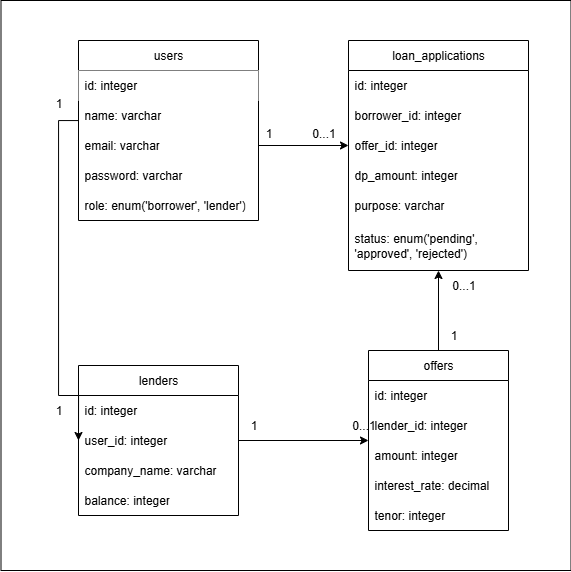

The diagram above was exported from draw.io. Its source (the exported page's mxGraphModel, read from the mxfile embedded in the PNG):
<mxGraphModel dx="98" dy="585" grid="1" gridSize="10" guides="1" tooltips="1" connect="1" arrows="1" fold="1" page="1" pageScale="1" pageWidth="827" pageHeight="1169" math="0" shadow="0">
  <root>
    <mxCell id="0" />
    <mxCell id="1" parent="0" />
    <mxCell id="tG5e9xKCp1j8-Jtugsny-23" value="" style="rounded=0;whiteSpace=wrap;html=1;" vertex="1" parent="1">
      <mxGeometry x="997.5" y="200" width="570" height="570" as="geometry" />
    </mxCell>
    <mxCell id="tG5e9xKCp1j8-Jtugsny-24" value="" style="group" vertex="1" connectable="0" parent="1">
      <mxGeometry x="1040" y="240" width="485" height="490" as="geometry" />
    </mxCell>
    <mxCell id="tG5e9xKCp1j8-Jtugsny-7" style="edgeStyle=orthogonalEdgeStyle;rounded=0;orthogonalLoop=1;jettySize=auto;html=1;entryX=0;entryY=0.5;entryDx=0;entryDy=0;" edge="1" parent="tG5e9xKCp1j8-Jtugsny-24" source="tbb_vlpHL-BNZaB5Q2Y7-1" target="SM91TOh49jutCGd3yjrs-3">
      <mxGeometry relative="1" as="geometry">
        <Array as="points">
          <mxPoint x="15" y="80" />
          <mxPoint x="15" y="355" />
        </Array>
      </mxGeometry>
    </mxCell>
    <mxCell id="tbb_vlpHL-BNZaB5Q2Y7-1" value="users" style="swimlane;fontStyle=0;childLayout=stackLayout;horizontal=1;startSize=30;horizontalStack=0;resizeParent=1;resizeParentMax=0;resizeLast=0;collapsible=1;marginBottom=0;whiteSpace=wrap;html=1;gradientColor=none;fillColor=none;" parent="tG5e9xKCp1j8-Jtugsny-24" vertex="1">
      <mxGeometry x="35" width="180" height="180" as="geometry" />
    </mxCell>
    <mxCell id="SM91TOh49jutCGd3yjrs-6" value="id: integer" style="text;strokeColor=none;fillColor=default;align=left;verticalAlign=middle;spacingLeft=4;spacingRight=4;overflow=hidden;points=[[0,0.5],[1,0.5]];portConstraint=eastwest;rotatable=0;whiteSpace=wrap;html=1;" parent="tbb_vlpHL-BNZaB5Q2Y7-1" vertex="1">
      <mxGeometry y="30" width="180" height="30" as="geometry" />
    </mxCell>
    <mxCell id="SM91TOh49jutCGd3yjrs-5" value="name: varchar" style="text;strokeColor=none;fillColor=none;align=left;verticalAlign=middle;spacingLeft=4;spacingRight=4;overflow=hidden;points=[[0,0.5],[1,0.5]];portConstraint=eastwest;rotatable=0;whiteSpace=wrap;html=1;" parent="tbb_vlpHL-BNZaB5Q2Y7-1" vertex="1">
      <mxGeometry y="60" width="180" height="30" as="geometry" />
    </mxCell>
    <mxCell id="tbb_vlpHL-BNZaB5Q2Y7-2" value="email: varchar" style="text;strokeColor=none;fillColor=none;align=left;verticalAlign=middle;spacingLeft=4;spacingRight=4;overflow=hidden;points=[[0,0.5],[1,0.5]];portConstraint=eastwest;rotatable=0;whiteSpace=wrap;html=1;" parent="tbb_vlpHL-BNZaB5Q2Y7-1" vertex="1">
      <mxGeometry y="90" width="180" height="30" as="geometry" />
    </mxCell>
    <mxCell id="tbb_vlpHL-BNZaB5Q2Y7-3" value="password: varchar" style="text;strokeColor=none;fillColor=none;align=left;verticalAlign=middle;spacingLeft=4;spacingRight=4;overflow=hidden;points=[[0,0.5],[1,0.5]];portConstraint=eastwest;rotatable=0;whiteSpace=wrap;html=1;" parent="tbb_vlpHL-BNZaB5Q2Y7-1" vertex="1">
      <mxGeometry y="120" width="180" height="30" as="geometry" />
    </mxCell>
    <mxCell id="tbb_vlpHL-BNZaB5Q2Y7-4" value="role: enum('borrower', 'lender')" style="text;strokeColor=none;fillColor=none;align=left;verticalAlign=middle;spacingLeft=4;spacingRight=4;overflow=hidden;points=[[0,0.5],[1,0.5]];portConstraint=eastwest;rotatable=0;whiteSpace=wrap;html=1;" parent="tbb_vlpHL-BNZaB5Q2Y7-1" vertex="1">
      <mxGeometry y="150" width="180" height="30" as="geometry" />
    </mxCell>
    <mxCell id="tbb_vlpHL-BNZaB5Q2Y7-5" value="loan_applications" style="swimlane;fontStyle=0;childLayout=stackLayout;horizontal=1;startSize=30;horizontalStack=0;resizeParent=1;resizeParentMax=0;resizeLast=0;collapsible=1;marginBottom=0;whiteSpace=wrap;html=1;fillColor=none;" parent="tG5e9xKCp1j8-Jtugsny-24" vertex="1">
      <mxGeometry x="305" width="180" height="230" as="geometry" />
    </mxCell>
    <mxCell id="tbb_vlpHL-BNZaB5Q2Y7-6" value="id: integer" style="text;strokeColor=none;fillColor=none;align=left;verticalAlign=middle;spacingLeft=4;spacingRight=4;overflow=hidden;points=[[0,0.5],[1,0.5]];portConstraint=eastwest;rotatable=0;whiteSpace=wrap;html=1;" parent="tbb_vlpHL-BNZaB5Q2Y7-5" vertex="1">
      <mxGeometry y="30" width="180" height="30" as="geometry" />
    </mxCell>
    <mxCell id="tbb_vlpHL-BNZaB5Q2Y7-7" value="borrower_id: integer" style="text;strokeColor=none;fillColor=none;align=left;verticalAlign=middle;spacingLeft=4;spacingRight=4;overflow=hidden;points=[[0,0.5],[1,0.5]];portConstraint=eastwest;rotatable=0;whiteSpace=wrap;html=1;" parent="tbb_vlpHL-BNZaB5Q2Y7-5" vertex="1">
      <mxGeometry y="60" width="180" height="30" as="geometry" />
    </mxCell>
    <mxCell id="tbb_vlpHL-BNZaB5Q2Y7-8" value="offer_id: integer" style="text;strokeColor=none;fillColor=none;align=left;verticalAlign=middle;spacingLeft=4;spacingRight=4;overflow=hidden;points=[[0,0.5],[1,0.5]];portConstraint=eastwest;rotatable=0;whiteSpace=wrap;html=1;" parent="tbb_vlpHL-BNZaB5Q2Y7-5" vertex="1">
      <mxGeometry y="90" width="180" height="30" as="geometry" />
    </mxCell>
    <mxCell id="SM91TOh49jutCGd3yjrs-8" value="dp_amount: integer" style="text;strokeColor=none;fillColor=none;align=left;verticalAlign=middle;spacingLeft=4;spacingRight=4;overflow=hidden;points=[[0,0.5],[1,0.5]];portConstraint=eastwest;rotatable=0;whiteSpace=wrap;html=1;" parent="tbb_vlpHL-BNZaB5Q2Y7-5" vertex="1">
      <mxGeometry y="120" width="180" height="30" as="geometry" />
    </mxCell>
    <mxCell id="SM91TOh49jutCGd3yjrs-11" value="purpose: varchar" style="text;strokeColor=none;fillColor=none;align=left;verticalAlign=middle;spacingLeft=4;spacingRight=4;overflow=hidden;points=[[0,0.5],[1,0.5]];portConstraint=eastwest;rotatable=0;whiteSpace=wrap;html=1;" parent="tbb_vlpHL-BNZaB5Q2Y7-5" vertex="1">
      <mxGeometry y="150" width="180" height="30" as="geometry" />
    </mxCell>
    <mxCell id="SM91TOh49jutCGd3yjrs-7" value="status: enum('pending', 'approved', 'rejected')" style="text;strokeColor=none;fillColor=none;align=left;verticalAlign=middle;spacingLeft=4;spacingRight=4;overflow=hidden;points=[[0,0.5],[1,0.5]];portConstraint=eastwest;rotatable=0;whiteSpace=wrap;html=1;" parent="tbb_vlpHL-BNZaB5Q2Y7-5" vertex="1">
      <mxGeometry y="180" width="180" height="50" as="geometry" />
    </mxCell>
    <mxCell id="tG5e9xKCp1j8-Jtugsny-20" style="edgeStyle=orthogonalEdgeStyle;rounded=0;orthogonalLoop=1;jettySize=auto;html=1;" edge="1" parent="tG5e9xKCp1j8-Jtugsny-24" source="tbb_vlpHL-BNZaB5Q2Y7-13" target="tbb_vlpHL-BNZaB5Q2Y7-5">
      <mxGeometry relative="1" as="geometry" />
    </mxCell>
    <mxCell id="tbb_vlpHL-BNZaB5Q2Y7-13" value="offers" style="swimlane;fontStyle=0;childLayout=stackLayout;horizontal=1;startSize=30;horizontalStack=0;resizeParent=1;resizeParentMax=0;resizeLast=0;collapsible=1;marginBottom=0;whiteSpace=wrap;html=1;fillColor=none;" parent="tG5e9xKCp1j8-Jtugsny-24" vertex="1">
      <mxGeometry x="325" y="310" width="140" height="180" as="geometry">
        <mxRectangle x="380" y="480" width="70" height="30" as="alternateBounds" />
      </mxGeometry>
    </mxCell>
    <mxCell id="tbb_vlpHL-BNZaB5Q2Y7-14" value="id: integer" style="text;strokeColor=none;fillColor=none;align=left;verticalAlign=middle;spacingLeft=4;spacingRight=4;overflow=hidden;points=[[0,0.5],[1,0.5]];portConstraint=eastwest;rotatable=0;whiteSpace=wrap;html=1;" parent="tbb_vlpHL-BNZaB5Q2Y7-13" vertex="1">
      <mxGeometry y="30" width="140" height="30" as="geometry" />
    </mxCell>
    <mxCell id="tbb_vlpHL-BNZaB5Q2Y7-16" value="lender_id: integer" style="text;strokeColor=none;fillColor=none;align=left;verticalAlign=middle;spacingLeft=4;spacingRight=4;overflow=hidden;points=[[0,0.5],[1,0.5]];portConstraint=eastwest;rotatable=0;whiteSpace=wrap;html=1;" parent="tbb_vlpHL-BNZaB5Q2Y7-13" vertex="1">
      <mxGeometry y="60" width="140" height="30" as="geometry" />
    </mxCell>
    <mxCell id="tG5e9xKCp1j8-Jtugsny-2" value="amount: integer" style="text;strokeColor=none;fillColor=none;align=left;verticalAlign=middle;spacingLeft=4;spacingRight=4;overflow=hidden;points=[[0,0.5],[1,0.5]];portConstraint=eastwest;rotatable=0;whiteSpace=wrap;html=1;" vertex="1" parent="tbb_vlpHL-BNZaB5Q2Y7-13">
      <mxGeometry y="90" width="140" height="30" as="geometry" />
    </mxCell>
    <mxCell id="SM91TOh49jutCGd3yjrs-9" value="interest_rate: decimal" style="text;strokeColor=none;fillColor=none;align=left;verticalAlign=middle;spacingLeft=4;spacingRight=4;overflow=hidden;points=[[0,0.5],[1,0.5]];portConstraint=eastwest;rotatable=0;whiteSpace=wrap;html=1;" parent="tbb_vlpHL-BNZaB5Q2Y7-13" vertex="1">
      <mxGeometry y="120" width="140" height="30" as="geometry" />
    </mxCell>
    <mxCell id="tG5e9xKCp1j8-Jtugsny-3" value="tenor: integer" style="text;strokeColor=none;fillColor=none;align=left;verticalAlign=middle;spacingLeft=4;spacingRight=4;overflow=hidden;points=[[0,0.5],[1,0.5]];portConstraint=eastwest;rotatable=0;whiteSpace=wrap;html=1;" vertex="1" parent="tbb_vlpHL-BNZaB5Q2Y7-13">
      <mxGeometry y="150" width="140" height="30" as="geometry" />
    </mxCell>
    <mxCell id="tG5e9xKCp1j8-Jtugsny-10" style="edgeStyle=orthogonalEdgeStyle;rounded=0;orthogonalLoop=1;jettySize=auto;html=1;" edge="1" parent="tG5e9xKCp1j8-Jtugsny-24" source="SM91TOh49jutCGd3yjrs-1" target="tbb_vlpHL-BNZaB5Q2Y7-13">
      <mxGeometry relative="1" as="geometry" />
    </mxCell>
    <mxCell id="SM91TOh49jutCGd3yjrs-1" value="lenders" style="swimlane;fontStyle=0;childLayout=stackLayout;horizontal=1;startSize=30;horizontalStack=0;resizeParent=1;resizeParentMax=0;resizeLast=0;collapsible=1;marginBottom=0;whiteSpace=wrap;html=1;fillColor=none;" parent="tG5e9xKCp1j8-Jtugsny-24" vertex="1">
      <mxGeometry x="35" y="325" width="160" height="150" as="geometry" />
    </mxCell>
    <mxCell id="SM91TOh49jutCGd3yjrs-2" value="id: integer" style="text;strokeColor=none;fillColor=none;align=left;verticalAlign=middle;spacingLeft=4;spacingRight=4;overflow=hidden;points=[[0,0.5],[1,0.5]];portConstraint=eastwest;rotatable=0;whiteSpace=wrap;html=1;" parent="SM91TOh49jutCGd3yjrs-1" vertex="1">
      <mxGeometry y="30" width="160" height="30" as="geometry" />
    </mxCell>
    <mxCell id="SM91TOh49jutCGd3yjrs-3" value="user_id: integer" style="text;strokeColor=none;fillColor=none;align=left;verticalAlign=middle;spacingLeft=4;spacingRight=4;overflow=hidden;points=[[0,0.5],[1,0.5]];portConstraint=eastwest;rotatable=0;whiteSpace=wrap;html=1;" parent="SM91TOh49jutCGd3yjrs-1" vertex="1">
      <mxGeometry y="60" width="160" height="30" as="geometry" />
    </mxCell>
    <mxCell id="SM91TOh49jutCGd3yjrs-4" value="company_name: varchar" style="text;strokeColor=none;fillColor=none;align=left;verticalAlign=middle;spacingLeft=4;spacingRight=4;overflow=hidden;points=[[0,0.5],[1,0.5]];portConstraint=eastwest;rotatable=0;whiteSpace=wrap;html=1;" parent="SM91TOh49jutCGd3yjrs-1" vertex="1">
      <mxGeometry y="90" width="160" height="30" as="geometry" />
    </mxCell>
    <mxCell id="tG5e9xKCp1j8-Jtugsny-1" value="balance: integer" style="text;strokeColor=none;fillColor=none;align=left;verticalAlign=middle;spacingLeft=4;spacingRight=4;overflow=hidden;points=[[0,0.5],[1,0.5]];portConstraint=eastwest;rotatable=0;whiteSpace=wrap;html=1;" vertex="1" parent="SM91TOh49jutCGd3yjrs-1">
      <mxGeometry y="120" width="160" height="30" as="geometry" />
    </mxCell>
    <mxCell id="tG5e9xKCp1j8-Jtugsny-4" style="edgeStyle=orthogonalEdgeStyle;rounded=0;orthogonalLoop=1;jettySize=auto;html=1;entryX=0;entryY=0.5;entryDx=0;entryDy=0;" edge="1" parent="tG5e9xKCp1j8-Jtugsny-24" source="tbb_vlpHL-BNZaB5Q2Y7-2" target="tbb_vlpHL-BNZaB5Q2Y7-8">
      <mxGeometry relative="1" as="geometry" />
    </mxCell>
    <mxCell id="tG5e9xKCp1j8-Jtugsny-5" value="1" style="text;html=1;align=center;verticalAlign=middle;resizable=0;points=[];autosize=1;strokeColor=none;fillColor=none;" vertex="1" parent="tG5e9xKCp1j8-Jtugsny-24">
      <mxGeometry x="210" y="78" width="30" height="30" as="geometry" />
    </mxCell>
    <mxCell id="tG5e9xKCp1j8-Jtugsny-6" value="0...1" style="text;html=1;align=center;verticalAlign=middle;resizable=0;points=[];autosize=1;strokeColor=none;fillColor=none;" vertex="1" parent="tG5e9xKCp1j8-Jtugsny-24">
      <mxGeometry x="255" y="78" width="50" height="30" as="geometry" />
    </mxCell>
    <mxCell id="tG5e9xKCp1j8-Jtugsny-8" value="1" style="text;html=1;align=center;verticalAlign=middle;resizable=0;points=[];autosize=1;strokeColor=none;fillColor=none;" vertex="1" parent="tG5e9xKCp1j8-Jtugsny-24">
      <mxGeometry y="48" width="30" height="30" as="geometry" />
    </mxCell>
    <mxCell id="tG5e9xKCp1j8-Jtugsny-9" value="1" style="text;html=1;align=center;verticalAlign=middle;resizable=0;points=[];autosize=1;strokeColor=none;fillColor=none;" vertex="1" parent="tG5e9xKCp1j8-Jtugsny-24">
      <mxGeometry y="355" width="30" height="30" as="geometry" />
    </mxCell>
    <mxCell id="tG5e9xKCp1j8-Jtugsny-11" value="1" style="text;html=1;align=center;verticalAlign=middle;resizable=0;points=[];autosize=1;strokeColor=none;fillColor=none;" vertex="1" parent="tG5e9xKCp1j8-Jtugsny-24">
      <mxGeometry x="195" y="370" width="30" height="30" as="geometry" />
    </mxCell>
    <mxCell id="tG5e9xKCp1j8-Jtugsny-12" value="0...1" style="text;html=1;align=center;verticalAlign=middle;resizable=0;points=[];autosize=1;strokeColor=none;fillColor=none;" vertex="1" parent="tG5e9xKCp1j8-Jtugsny-24">
      <mxGeometry x="295" y="370" width="50" height="30" as="geometry" />
    </mxCell>
    <mxCell id="tG5e9xKCp1j8-Jtugsny-21" value="1" style="text;html=1;align=center;verticalAlign=middle;resizable=0;points=[];autosize=1;strokeColor=none;fillColor=none;" vertex="1" parent="tG5e9xKCp1j8-Jtugsny-24">
      <mxGeometry x="395" y="280" width="30" height="30" as="geometry" />
    </mxCell>
    <mxCell id="tG5e9xKCp1j8-Jtugsny-22" value="0...1" style="text;html=1;align=center;verticalAlign=middle;resizable=0;points=[];autosize=1;strokeColor=none;fillColor=none;" vertex="1" parent="tG5e9xKCp1j8-Jtugsny-24">
      <mxGeometry x="395" y="230" width="50" height="30" as="geometry" />
    </mxCell>
  </root>
</mxGraphModel>